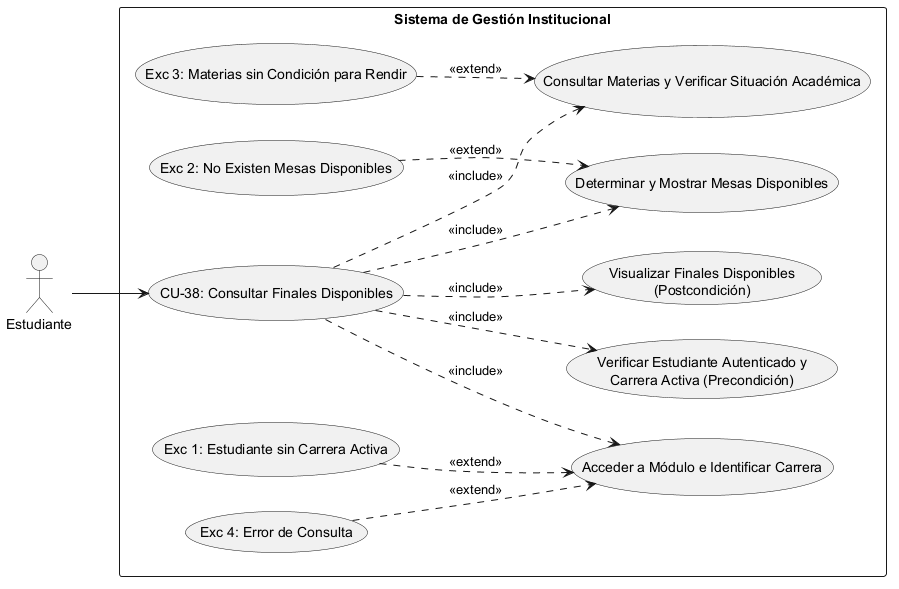

The diagram above was rendered by PlantUML. Its source (embedded in the PNG):
@startuml
left to right direction
skinparam packageStyle rectangle

' Definición de Actores
actor "Estudiante" as Actor

rectangle "Sistema de Gestión Institucional" {
    
    ' Caso de Uso Principal
    usecase "CU-38: Consultar Finales Disponibles" as CU38
    
    ' --- PRECONDICIONES ---
    usecase "Verificar Estudiante Autenticado y\nCarrera Activa (Precondición)" as Precond
    
    ' --- SECUENCIA NORMAL ---
    usecase "Acceder a Módulo e Identificar Carrera" as Sec1
    usecase "Consultar Materias y Verificar Situación Académica" as Sec2
    usecase "Determinar y Mostrar Mesas Disponibles" as Sec3
    
    ' --- POSTCONDICIÓN ---
    usecase "Visualizar Finales Disponibles\n(Postcondición)" as Post
    
    ' --- EXCEPCIONES ---
    usecase "Exc 1: Estudiante sin Carrera Activa" as Exc1
    usecase "Exc 4: Error de Consulta" as Exc4
    usecase "Exc 3: Materias sin Condición para Rendir" as Exc3
    usecase "Exc 2: No Existen Mesas Disponibles" as Exc2

    ' Conexión del Actor al caso raíz
    Actor --> CU38

    ' Relaciones de Inclusión (Precondiciones, Secuencia Normal y Postcondición)
    CU38 ..> Precond : <<include>>
    CU38 ..> Sec1 : <<include>>
    CU38 ..> Sec2 : <<include>>
    CU38 ..> Sec3 : <<include>>
    CU38 ..> Post : <<include>>

    ' Relaciones de Extensión (Excepciones vinculadas al paso correspondiente)
    Exc1 ..> Sec1 : <<extend>>
    Exc4 ..> Sec1 : <<extend>>
    Exc3 ..> Sec2 : <<extend>>
    Exc2 ..> Sec3 : <<extend>>
}
@enduml